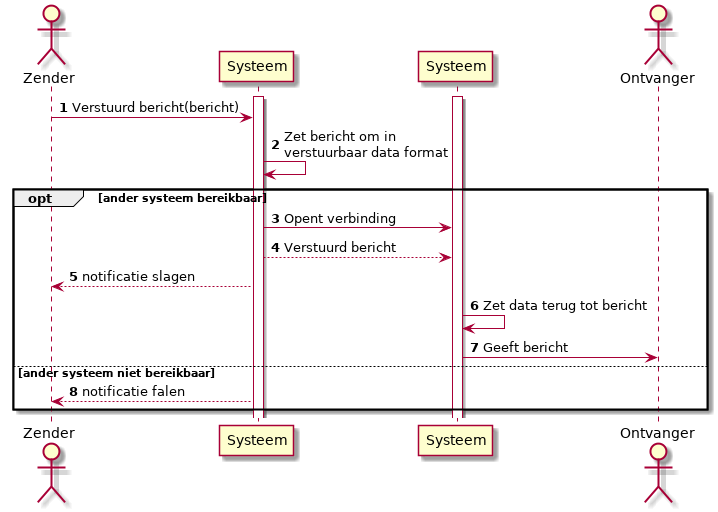

The diagram above was rendered by PlantUML. Its source (embedded in the PNG):
@startuml

autonumber
actor "Zender" as AT
participant "Systeem" as sys
participant "Systeem" as osys
actor "Ontvanger" as ONT

activate sys
activate osys
AT -> sys  : Verstuurd bericht(bericht)
sys -> sys : Zet bericht om in\nverstuurbaar data format
opt ander systeem bereikbaar
sys -> osys : Opent verbinding 
sys --> osys : Verstuurd bericht
AT <-- sys : notificatie slagen
osys -> osys : Zet data terug tot bericht
osys -> ONT : Geeft bericht
else ander systeem niet bereikbaar
AT <-- sys : notificatie falen
end

@enduml